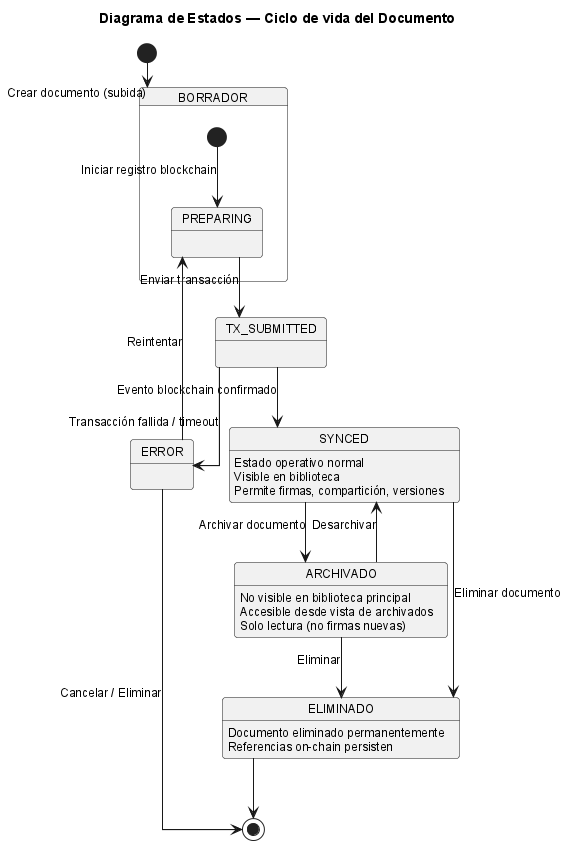

The diagram above was rendered by PlantUML. Its source (embedded in the PNG):
@startuml
!include ../_structure-style.puml

title Diagrama de Estados — Ciclo de vida del Documento

[*] --> BORRADOR : Crear documento (subida)

state BORRADOR {
    [*] --> PREPARING : Iniciar registro blockchain
}

PREPARING --> TX_SUBMITTED : Enviar transacción
TX_SUBMITTED --> SYNCED : Evento blockchain confirmado
TX_SUBMITTED --> ERROR : Transacción fallida / timeout

ERROR --> PREPARING : Reintentar
ERROR --> [*] : Cancelar / Eliminar

SYNCED --> ARCHIVADO : Archivar documento
SYNCED --> ELIMINADO : Eliminar documento

ARCHIVADO --> SYNCED : Desarchivar
ARCHIVADO --> ELIMINADO : Eliminar

ELIMINADO --> [*]

SYNCED : Estado operativo normal
SYNCED : Visible en biblioteca
SYNCED : Permite firmas, compartición, versiones

ARCHIVADO : No visible en biblioteca principal
ARCHIVADO : Accesible desde vista de archivados
ARCHIVADO : Solo lectura (no firmas nuevas)

ELIMINADO : Documento eliminado permanentemente
ELIMINADO : Referencias on-chain persisten

@enduml